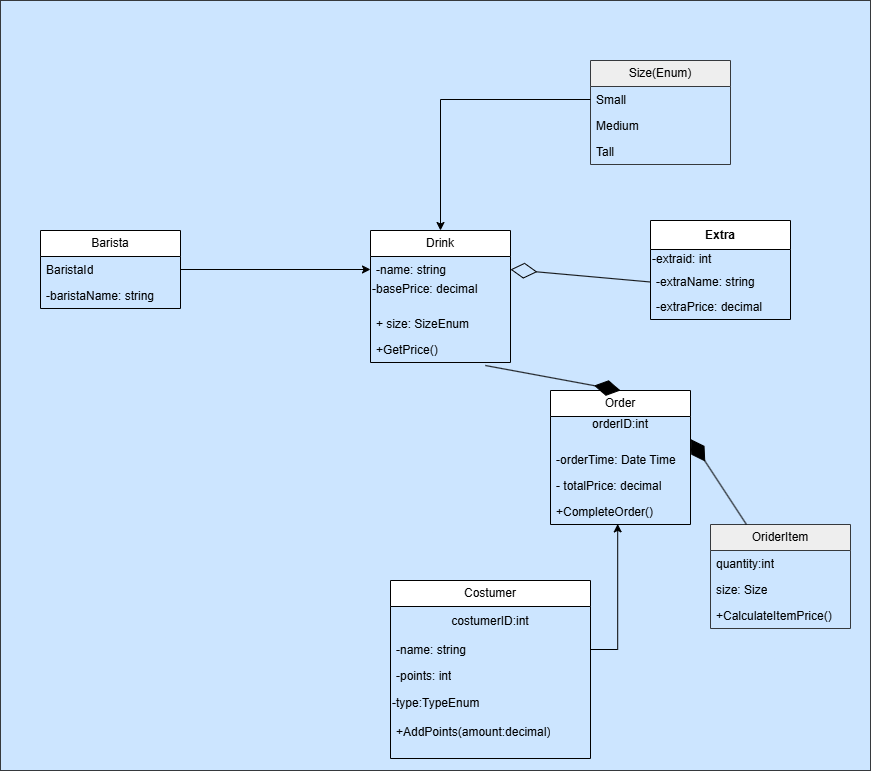

The diagram above was exported from draw.io. Its source (the exported page's mxGraphModel, read from the mxfile embedded in the PNG):
<mxGraphModel dx="1807" dy="2376" grid="1" gridSize="10" guides="1" tooltips="1" connect="1" arrows="1" fold="1" page="1" pageScale="1" pageWidth="827" pageHeight="1169" math="0" shadow="0">
  <root>
    <mxCell id="0" />
    <mxCell id="1" parent="0" />
    <mxCell id="noseP6ALfTusgZbUpEk1-28" parent="1" style="rounded=0;whiteSpace=wrap;html=1;fillColor=#cce5ff;strokeColor=#36393d;" value="" vertex="1">
      <mxGeometry height="770" width="870" x="-470" y="-170" as="geometry" />
    </mxCell>
    <mxCell id="noseP6ALfTusgZbUpEk1-1" parent="1" style="swimlane;fontStyle=0;childLayout=stackLayout;horizontal=1;startSize=26;horizontalStack=0;resizeParent=1;resizeParentMax=0;resizeLast=0;collapsible=1;marginBottom=0;whiteSpace=wrap;html=1;" value="Drink" vertex="1">
      <mxGeometry height="132" width="140" x="-100" y="60" as="geometry" />
    </mxCell>
    <mxCell id="noseP6ALfTusgZbUpEk1-2" parent="noseP6ALfTusgZbUpEk1-1" style="text;strokeColor=none;fillColor=none;align=left;verticalAlign=top;spacingLeft=4;spacingRight=4;overflow=hidden;rotatable=0;points=[[0,0.5],[1,0.5]];portConstraint=eastwest;whiteSpace=wrap;html=1;" value="-name: string" vertex="1">
      <mxGeometry height="26" width="140" y="26" as="geometry" />
    </mxCell>
    <mxCell id="noseP6ALfTusgZbUpEk1-34" parent="noseP6ALfTusgZbUpEk1-1" style="text;html=1;whiteSpace=wrap;strokeColor=none;fillColor=none;align=left;verticalAlign=middle;rounded=0;" value="-basePrice: decimal&lt;div&gt;&lt;br&gt;&lt;/div&gt;" vertex="1">
      <mxGeometry height="28" width="140" y="52" as="geometry" />
    </mxCell>
    <mxCell id="noseP6ALfTusgZbUpEk1-3" parent="noseP6ALfTusgZbUpEk1-1" style="text;strokeColor=none;fillColor=none;align=left;verticalAlign=top;spacingLeft=4;spacingRight=4;overflow=hidden;rotatable=0;points=[[0,0.5],[1,0.5]];portConstraint=eastwest;whiteSpace=wrap;html=1;" value="+ size: SizeEnum" vertex="1">
      <mxGeometry height="26" width="140" y="80" as="geometry" />
    </mxCell>
    <mxCell id="noseP6ALfTusgZbUpEk1-4" parent="noseP6ALfTusgZbUpEk1-1" style="text;strokeColor=none;fillColor=none;align=left;verticalAlign=top;spacingLeft=4;spacingRight=4;overflow=hidden;rotatable=0;points=[[0,0.5],[1,0.5]];portConstraint=eastwest;whiteSpace=wrap;html=1;" value="+GetPrice()" vertex="1">
      <mxGeometry height="26" width="140" y="106" as="geometry" />
    </mxCell>
    <mxCell id="noseP6ALfTusgZbUpEk1-5" parent="1" style="swimlane;fontStyle=0;childLayout=stackLayout;horizontal=1;startSize=26;horizontalStack=0;resizeParent=1;resizeParentMax=0;resizeLast=0;collapsible=1;marginBottom=0;whiteSpace=wrap;html=1;" value="Costumer" vertex="1">
      <mxGeometry height="178" width="200" x="-80" y="410" as="geometry" />
    </mxCell>
    <mxCell id="noseP6ALfTusgZbUpEk1-41" parent="noseP6ALfTusgZbUpEk1-5" style="text;html=1;whiteSpace=wrap;strokeColor=none;fillColor=none;align=center;verticalAlign=middle;rounded=0;" value="costumerID:int" vertex="1">
      <mxGeometry height="30" width="200" y="26" as="geometry" />
    </mxCell>
    <mxCell id="noseP6ALfTusgZbUpEk1-6" parent="noseP6ALfTusgZbUpEk1-5" style="text;strokeColor=none;fillColor=none;align=left;verticalAlign=top;spacingLeft=4;spacingRight=4;overflow=hidden;rotatable=0;points=[[0,0.5],[1,0.5]];portConstraint=eastwest;whiteSpace=wrap;html=1;" value="-name: string" vertex="1">
      <mxGeometry height="26" width="200" y="56" as="geometry" />
    </mxCell>
    <mxCell id="noseP6ALfTusgZbUpEk1-7" parent="noseP6ALfTusgZbUpEk1-5" style="text;strokeColor=none;fillColor=none;align=left;verticalAlign=top;spacingLeft=4;spacingRight=4;overflow=hidden;rotatable=0;points=[[0,0.5],[1,0.5]];portConstraint=eastwest;whiteSpace=wrap;html=1;" value="-points: int" vertex="1">
      <mxGeometry height="26" width="200" y="82" as="geometry" />
    </mxCell>
    <mxCell id="noseP6ALfTusgZbUpEk1-29" parent="noseP6ALfTusgZbUpEk1-5" style="text;html=1;whiteSpace=wrap;strokeColor=none;fillColor=none;align=left;verticalAlign=middle;rounded=0;" value="&lt;span style=&quot;&quot;&gt;-type:TypeEnum&lt;/span&gt;" vertex="1">
      <mxGeometry height="30" width="200" y="108" as="geometry" />
    </mxCell>
    <mxCell id="noseP6ALfTusgZbUpEk1-8" parent="noseP6ALfTusgZbUpEk1-5" style="text;strokeColor=none;fillColor=none;align=left;verticalAlign=top;spacingLeft=4;spacingRight=4;overflow=hidden;rotatable=0;points=[[0,0.5],[1,0.5]];portConstraint=eastwest;whiteSpace=wrap;html=1;" value="+AddPoints(amount:decimal)" vertex="1">
      <mxGeometry height="40" width="200" y="138" as="geometry" />
    </mxCell>
    <mxCell id="noseP6ALfTusgZbUpEk1-9" parent="1" style="swimlane;fontStyle=1;align=center;verticalAlign=middle;childLayout=stackLayout;horizontal=1;startSize=29;horizontalStack=0;resizeParent=1;resizeParentMax=0;resizeLast=0;collapsible=0;marginBottom=0;html=1;whiteSpace=wrap;" value="Extra" vertex="1">
      <mxGeometry height="99" width="140" x="180" y="50" as="geometry" />
    </mxCell>
    <mxCell id="noseP6ALfTusgZbUpEk1-31" parent="noseP6ALfTusgZbUpEk1-9" style="text;html=1;whiteSpace=wrap;strokeColor=none;fillColor=none;align=left;verticalAlign=middle;rounded=0;" value="-extraid: int" vertex="1">
      <mxGeometry height="20" width="140" y="29" as="geometry" />
    </mxCell>
    <mxCell id="noseP6ALfTusgZbUpEk1-10" parent="noseP6ALfTusgZbUpEk1-9" style="text;html=1;strokeColor=none;fillColor=none;align=left;verticalAlign=middle;spacingLeft=4;spacingRight=4;overflow=hidden;rotatable=0;points=[[0,0.5],[1,0.5]];portConstraint=eastwest;whiteSpace=wrap;" value="-extraName: string" vertex="1">
      <mxGeometry height="25" width="140" y="49" as="geometry" />
    </mxCell>
    <mxCell id="noseP6ALfTusgZbUpEk1-11" parent="noseP6ALfTusgZbUpEk1-9" style="text;html=1;align=left;verticalAlign=middle;spacingLeft=4;spacingRight=4;overflow=hidden;rotatable=0;points=[[0,0.5],[1,0.5]];portConstraint=eastwest;whiteSpace=wrap;" value="-extraPrice: decimal" vertex="1">
      <mxGeometry height="25" width="140" y="74" as="geometry" />
    </mxCell>
    <mxCell id="noseP6ALfTusgZbUpEk1-22" edge="1" parent="1" source="noseP6ALfTusgZbUpEk1-12" style="edgeStyle=orthogonalEdgeStyle;rounded=0;orthogonalLoop=1;jettySize=auto;html=1;" target="noseP6ALfTusgZbUpEk1-2">
      <mxGeometry relative="1" as="geometry" />
    </mxCell>
    <mxCell id="noseP6ALfTusgZbUpEk1-12" parent="1" style="swimlane;fontStyle=0;childLayout=stackLayout;horizontal=1;startSize=26;horizontalStack=0;resizeParent=1;resizeParentMax=0;resizeLast=0;collapsible=1;marginBottom=0;whiteSpace=wrap;html=1;" value="Barista" vertex="1">
      <mxGeometry height="78" width="140" x="-430" y="60" as="geometry" />
    </mxCell>
    <mxCell id="noseP6ALfTusgZbUpEk1-13" parent="noseP6ALfTusgZbUpEk1-12" style="text;strokeColor=none;fillColor=none;align=left;verticalAlign=top;spacingLeft=4;spacingRight=4;overflow=hidden;rotatable=0;points=[[0,0.5],[1,0.5]];portConstraint=eastwest;whiteSpace=wrap;html=1;" value="BaristaId" vertex="1">
      <mxGeometry height="26" width="140" y="26" as="geometry" />
    </mxCell>
    <mxCell id="noseP6ALfTusgZbUpEk1-14" parent="noseP6ALfTusgZbUpEk1-12" style="text;strokeColor=none;fillColor=none;align=left;verticalAlign=top;spacingLeft=4;spacingRight=4;overflow=hidden;rotatable=0;points=[[0,0.5],[1,0.5]];portConstraint=eastwest;whiteSpace=wrap;html=1;" value="-baristaName: string" vertex="1">
      <mxGeometry height="26" width="140" y="52" as="geometry" />
    </mxCell>
    <mxCell id="noseP6ALfTusgZbUpEk1-16" parent="1" style="swimlane;fontStyle=0;childLayout=stackLayout;horizontal=1;startSize=26;horizontalStack=0;resizeParent=1;resizeParentMax=0;resizeLast=0;collapsible=1;marginBottom=0;whiteSpace=wrap;html=1;" value="Order" vertex="1">
      <mxGeometry height="134" width="140" x="80" y="220" as="geometry" />
    </mxCell>
    <mxCell id="noseP6ALfTusgZbUpEk1-35" parent="noseP6ALfTusgZbUpEk1-16" style="text;html=1;whiteSpace=wrap;strokeColor=none;fillColor=none;align=center;verticalAlign=middle;rounded=0;" value="&lt;div style=&quot;text-align: left;&quot;&gt;&lt;span style=&quot;background-color: transparent; color: light-dark(rgb(0, 0, 0), rgb(255, 255, 255));&quot;&gt;orderID:int&lt;/span&gt;&lt;/div&gt;&lt;div&gt;&lt;br&gt;&lt;/div&gt;" vertex="1">
      <mxGeometry height="30" width="140" y="26" as="geometry" />
    </mxCell>
    <mxCell id="noseP6ALfTusgZbUpEk1-17" parent="noseP6ALfTusgZbUpEk1-16" style="text;strokeColor=none;fillColor=none;align=left;verticalAlign=top;spacingLeft=4;spacingRight=4;overflow=hidden;rotatable=0;points=[[0,0.5],[1,0.5]];portConstraint=eastwest;whiteSpace=wrap;html=1;" value="-orderTime: Date Time" vertex="1">
      <mxGeometry height="26" width="140" y="56" as="geometry" />
    </mxCell>
    <mxCell id="noseP6ALfTusgZbUpEk1-18" parent="noseP6ALfTusgZbUpEk1-16" style="text;strokeColor=none;fillColor=none;align=left;verticalAlign=top;spacingLeft=4;spacingRight=4;overflow=hidden;rotatable=0;points=[[0,0.5],[1,0.5]];portConstraint=eastwest;whiteSpace=wrap;html=1;" value="- totalPrice: decimal" vertex="1">
      <mxGeometry height="26" width="140" y="82" as="geometry" />
    </mxCell>
    <mxCell id="noseP6ALfTusgZbUpEk1-19" parent="noseP6ALfTusgZbUpEk1-16" style="text;strokeColor=none;fillColor=none;align=left;verticalAlign=top;spacingLeft=4;spacingRight=4;overflow=hidden;rotatable=0;points=[[0,0.5],[1,0.5]];portConstraint=eastwest;whiteSpace=wrap;html=1;" value="+CompleteOrder()" vertex="1">
      <mxGeometry height="26" width="140" y="108" as="geometry" />
    </mxCell>
    <mxCell id="noseP6ALfTusgZbUpEk1-23" edge="1" parent="1" source="noseP6ALfTusgZbUpEk1-6" style="edgeStyle=orthogonalEdgeStyle;rounded=0;orthogonalLoop=1;jettySize=auto;html=1;exitX=1;exitY=0.5;exitDx=0;exitDy=0;entryX=0.48;entryY=0.977;entryDx=0;entryDy=0;entryPerimeter=0;" target="noseP6ALfTusgZbUpEk1-19">
      <mxGeometry relative="1" as="geometry">
        <mxPoint x="180" y="360" as="targetPoint" />
      </mxGeometry>
    </mxCell>
    <mxCell id="noseP6ALfTusgZbUpEk1-24" edge="1" parent="1" source="noseP6ALfTusgZbUpEk1-4" style="endArrow=diamondThin;endFill=1;endSize=24;html=1;rounded=0;entryX=0.5;entryY=0;entryDx=0;entryDy=0;exitX=0.82;exitY=1.115;exitDx=0;exitDy=0;exitPerimeter=0;" target="noseP6ALfTusgZbUpEk1-16" value="">
      <mxGeometry relative="1" width="160" as="geometry">
        <mxPoint x="170" y="220" as="sourcePoint" />
        <mxPoint x="330" y="240" as="targetPoint" />
      </mxGeometry>
    </mxCell>
    <mxCell id="noseP6ALfTusgZbUpEk1-25" edge="1" parent="1" source="noseP6ALfTusgZbUpEk1-10" style="endArrow=diamondThin;endFill=0;endSize=24;html=1;rounded=0;exitX=0;exitY=0.5;exitDx=0;exitDy=0;entryX=1;entryY=0.5;entryDx=0;entryDy=0;" target="noseP6ALfTusgZbUpEk1-2" value="">
      <mxGeometry relative="1" width="160" as="geometry">
        <mxPoint x="40" y="70" as="sourcePoint" />
        <mxPoint x="130" y="170" as="targetPoint" />
      </mxGeometry>
    </mxCell>
    <mxCell id="noseP6ALfTusgZbUpEk1-37" parent="1" style="swimlane;fontStyle=0;childLayout=stackLayout;horizontal=1;startSize=26;fillColor=#eeeeee;horizontalStack=0;resizeParent=1;resizeParentMax=0;resizeLast=0;collapsible=1;marginBottom=0;whiteSpace=wrap;html=1;strokeColor=#36393d;" value="OriderItem" vertex="1">
      <mxGeometry height="104" width="140" x="240" y="354" as="geometry" />
    </mxCell>
    <mxCell id="noseP6ALfTusgZbUpEk1-38" parent="noseP6ALfTusgZbUpEk1-37" style="text;align=left;verticalAlign=top;spacingLeft=4;spacingRight=4;overflow=hidden;rotatable=0;points=[[0,0.5],[1,0.5]];portConstraint=eastwest;whiteSpace=wrap;html=1;" value="quantity:int" vertex="1">
      <mxGeometry height="26" width="140" y="26" as="geometry" />
    </mxCell>
    <mxCell id="noseP6ALfTusgZbUpEk1-39" parent="noseP6ALfTusgZbUpEk1-37" style="text;strokeColor=none;fillColor=none;align=left;verticalAlign=top;spacingLeft=4;spacingRight=4;overflow=hidden;rotatable=0;points=[[0,0.5],[1,0.5]];portConstraint=eastwest;whiteSpace=wrap;html=1;" value="size: Size" vertex="1">
      <mxGeometry height="26" width="140" y="52" as="geometry" />
    </mxCell>
    <mxCell id="noseP6ALfTusgZbUpEk1-40" parent="noseP6ALfTusgZbUpEk1-37" style="text;strokeColor=none;fillColor=none;align=left;verticalAlign=top;spacingLeft=4;spacingRight=4;overflow=hidden;rotatable=0;points=[[0,0.5],[1,0.5]];portConstraint=eastwest;whiteSpace=wrap;html=1;" value="+CalculateItemPrice()" vertex="1">
      <mxGeometry height="26" width="140" y="78" as="geometry" />
    </mxCell>
    <mxCell id="noseP6ALfTusgZbUpEk1-42" parent="1" style="swimlane;fontStyle=0;childLayout=stackLayout;horizontal=1;startSize=26;fillColor=#eeeeee;horizontalStack=0;resizeParent=1;resizeParentMax=0;resizeLast=0;collapsible=1;marginBottom=0;whiteSpace=wrap;html=1;strokeColor=#36393d;" value="Size(Enum)" vertex="1">
      <mxGeometry height="104" width="140" x="120" y="-110" as="geometry" />
    </mxCell>
    <mxCell id="noseP6ALfTusgZbUpEk1-43" parent="noseP6ALfTusgZbUpEk1-42" style="text;strokeColor=none;fillColor=none;align=left;verticalAlign=top;spacingLeft=4;spacingRight=4;overflow=hidden;rotatable=0;points=[[0,0.5],[1,0.5]];portConstraint=eastwest;whiteSpace=wrap;html=1;" value="Small" vertex="1">
      <mxGeometry height="26" width="140" y="26" as="geometry" />
    </mxCell>
    <mxCell id="noseP6ALfTusgZbUpEk1-44" parent="noseP6ALfTusgZbUpEk1-42" style="text;strokeColor=none;fillColor=none;align=left;verticalAlign=top;spacingLeft=4;spacingRight=4;overflow=hidden;rotatable=0;points=[[0,0.5],[1,0.5]];portConstraint=eastwest;whiteSpace=wrap;html=1;" value="Medium" vertex="1">
      <mxGeometry height="26" width="140" y="52" as="geometry" />
    </mxCell>
    <mxCell id="noseP6ALfTusgZbUpEk1-45" parent="noseP6ALfTusgZbUpEk1-42" style="text;strokeColor=none;fillColor=none;align=left;verticalAlign=top;spacingLeft=4;spacingRight=4;overflow=hidden;rotatable=0;points=[[0,0.5],[1,0.5]];portConstraint=eastwest;whiteSpace=wrap;html=1;" value="Tall" vertex="1">
      <mxGeometry height="26" width="140" y="78" as="geometry" />
    </mxCell>
    <mxCell id="noseP6ALfTusgZbUpEk1-46" edge="1" parent="1" source="noseP6ALfTusgZbUpEk1-43" style="edgeStyle=orthogonalEdgeStyle;rounded=0;orthogonalLoop=1;jettySize=auto;html=1;" target="noseP6ALfTusgZbUpEk1-1">
      <mxGeometry relative="1" as="geometry" />
    </mxCell>
    <mxCell id="noseP6ALfTusgZbUpEk1-50" edge="1" parent="1" source="noseP6ALfTusgZbUpEk1-37" style="endArrow=diamondThin;endFill=1;endSize=24;html=1;rounded=0;entryX=1;entryY=0.75;entryDx=0;entryDy=0;" target="noseP6ALfTusgZbUpEk1-35" value="">
      <mxGeometry relative="1" width="160" as="geometry">
        <mxPoint x="200" y="420" as="sourcePoint" />
        <mxPoint x="360" y="420" as="targetPoint" />
      </mxGeometry>
    </mxCell>
  </root>
</mxGraphModel>